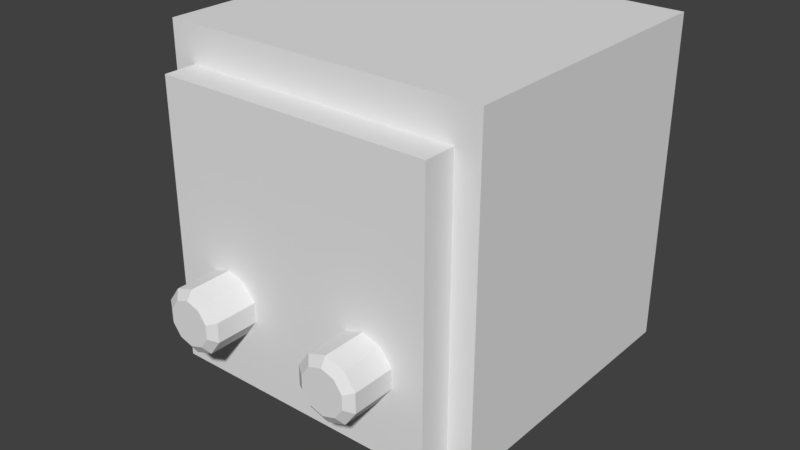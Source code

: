 # Source: character30.blend  (saved by Blender 2.77.0; exported with 4.5.12 LTS)
import bpy
from mathutils import Matrix  # noqa: F401  (used for matrix-valued properties, if any)

bpy.ops.wm.read_factory_settings(use_empty=True)
scene = bpy.context.scene
scene.name = 'Scene'

# ---- collections
col_collection_1 = bpy.data.collections.new('Collection 1'); scene.collection.children.link(col_collection_1)

# ---- materials (node trees are filled in below, after node groups)
mat_material_001 = bpy.data.materials.new('Material.001')
mat_material_001.alpha_threshold = 0.0
mat_material_001.use_transparent_shadow = False
mat_material_001.roughness = 0.5

# ---- material node trees

# ---- world
world_world = bpy.data.worlds.new('World'); scene.world = world_world
world_world.color = (0.05088, 0.05088, 0.05088)
world_world.use_sun_shadow = False
world_world.sun_shadow_jitter_overblur = 0.0
world_world.cycles.sampling_method = 'MANUAL'

# ---- meshes
me_cube_004 = bpy.data.meshes.new('Cube.004')
me_cube_004.from_pydata([(-0.3977, -0.0151, -0.4697), (-0.3977, -0.0151, -0.6438), (-0.3977, 0.08001, -0.4697), (-0.3977, 0.08001, -0.6438), (-0.3026, -0.0151, -0.4697), (-0.3026, -0.0151, -0.6438), (-0.3026, 0.08001, -0.4697), (-0.3026, 0.08001, -0.6438), (-0.3976, -0.2678, -0.4697), (-0.3976, -0.2678, -0.6438), (-0.3976, -0.1727, -0.4697), (-0.3976, -0.1727, -0.6438), (-0.3024, -0.2678, -0.4697), (-0.3024, -0.2678, -0.6438), (-0.3024, -0.1727, -0.4697), (-0.3024, -0.1727, -0.6438), (-0.3977, 0.219, -0.4697), (-0.3977, 0.219, -0.6438), (-0.3977, 0.3142, -0.4697), (-0.3977, 0.3142, -0.6438), (-0.3026, 0.219, -0.4697), (-0.3026, 0.219, -0.6438), (-0.3026, 0.3142, -0.4697), (-0.3026, 0.3142, -0.6438), (0.3024, 0.219, -0.4697), (0.3024, 0.219, -0.6438), (0.3024, 0.3142, -0.4697), (0.3024, 0.3142, -0.6438), (0.3976, 0.219, -0.4697), (0.3976, 0.219, -0.6438), (0.3976, 0.3142, -0.4697), (0.3976, 0.3142, -0.6438), (0.3024, -0.2678, -0.4697), (0.3024, -0.2678, -0.6438), (0.3024, -0.1727, -0.4697), (0.3024, -0.1727, -0.6438), (0.3976, -0.2678, -0.4697), (0.3976, -0.2678, -0.6438), (0.3976, -0.1727, -0.4697), (0.3976, -0.1727, -0.6438), (0.3024, -0.0151, -0.4697), (0.3024, -0.0151, -0.6438), (0.3024, 0.08001, -0.4697), (0.3024, 0.08001, -0.6438), (0.3976, -0.0151, -0.4697), (0.3976, -0.0151, -0.6438), (0.3976, 0.08001, -0.4697), (0.3976, 0.08001, -0.6438), (-0.2369, -0.4899, -0.1178), (-0.2935, -0.4899, -0.1362), (-0.3284, -0.4899, -0.1843), (-0.3284, -0.4899, -0.2437), (-0.2935, -0.4899, -0.2918), (-0.2369, -0.4899, -0.3102), (-0.1804, -0.4899, -0.2918), (-0.1454, -0.4899, -0.2437), (-0.1454, -0.4899, -0.1843), (-0.1804, -0.4899, -0.1362), (-0.2773, -0.6482, -0.1584), (-0.2369, -0.6482, -0.1453), (-0.3023, -0.6482, -0.1928), (-0.3023, -0.6482, -0.2352), (-0.2773, -0.6482, -0.2696), (-0.2369, -0.6482, -0.2827), (-0.1966, -0.6482, -0.2696), (-0.1716, -0.6482, -0.2352), (-0.1716, -0.6482, -0.1928), (-0.1966, -0.6482, -0.1584), (-0.2935, -0.6299, -0.1362), (-0.2369, -0.6299, -0.1178), (-0.3284, -0.6299, -0.1843), (-0.3284, -0.6299, -0.2437), (-0.2935, -0.6299, -0.2918), (-0.2369, -0.6299, -0.3102), (-0.1804, -0.6299, -0.2918), (-0.1454, -0.6299, -0.2437), (-0.1454, -0.6299, -0.1843), (-0.1804, -0.6299, -0.1362), (0.2369, -0.4899, -0.1178), (0.2935, -0.4899, -0.1362), (0.3284, -0.4899, -0.1843), (0.3284, -0.4899, -0.2437), (0.2935, -0.4899, -0.2918), (0.2369, -0.4899, -0.3102), (0.1804, -0.4899, -0.2918), (0.1454, -0.4899, -0.2437), (0.1454, -0.4899, -0.1843), (0.1804, -0.4899, -0.1362), (0.2773, -0.6482, -0.1584), (0.2369, -0.6482, -0.1453), (0.3023, -0.6482, -0.1928), (0.3023, -0.6482, -0.2352), (0.2773, -0.6482, -0.2696), (0.2369, -0.6482, -0.2827), (0.1966, -0.6482, -0.2696), (0.1716, -0.6482, -0.2352), (0.1716, -0.6482, -0.1928), (0.1966, -0.6482, -0.1584), (0.2935, -0.6299, -0.1362), (0.2369, -0.6299, -0.1178), (0.3284, -0.6299, -0.1843), (0.3284, -0.6299, -0.2437), (0.2935, -0.6299, -0.2918), (0.2369, -0.6299, -0.3102), (0.1804, -0.6299, -0.2918), (0.1454, -0.6299, -0.2437), (0.1454, -0.6299, -0.1843), (0.1804, -0.6299, -0.1362), (-0.4255, -0.4, -0.4622), (-0.4255, -0.4, 0.3887), (-0.5, 0.5, -0.5), (-0.5, 0.5, 0.5), (0.4255, -0.4, -0.4622), (0.4255, -0.4, 0.3887), (0.5, 0.5, -0.5), (0.5, 0.5, 0.5), (-0.5, -0.4, -0.5), (-0.5, -0.4, 0.5), (0.5, -0.4, 0.5), (0.5, -0.4, -0.5), (-0.4255, -0.5, -0.4622), (-0.4255, -0.5, 0.3887), (0.4255, -0.5, 0.3887), (0.4255, -0.5, -0.4622), (-0.5, -0.175, 0.5), (-0.5, 0.05, 0.5), (-0.5, 0.275, 0.5), (-0.5, 0.275, -0.5), (-0.5, 0.05, -0.5), (-0.5, -0.175, -0.5), (0.5, 0.275, 0.5), (0.5, 0.05, 0.5), (0.5, -0.175, 0.5), (0.5, -0.175, -0.5), (0.5, 0.05, -0.5), (0.5, 0.275, -0.5)], [], [(1, 3, 2, 0), (3, 7, 6, 2), (7, 5, 4, 6), (5, 1, 0, 4), (0, 2, 6, 4), (5, 7, 3, 1), (9, 11, 10, 8), (11, 15, 14, 10), (15, 13, 12, 14), (13, 9, 8, 12), (8, 10, 14, 12), (13, 15, 11, 9), (17, 19, 18, 16), (19, 23, 22, 18), (23, 21, 20, 22), (21, 17, 16, 20), (16, 18, 22, 20), (21, 23, 19, 17), (25, 27, 26, 24), (27, 31, 30, 26), (31, 29, 28, 30), (29, 25, 24, 28), (24, 26, 30, 28), (29, 31, 27, 25), (33, 35, 34, 32), (35, 39, 38, 34), (39, 37, 36, 38), (37, 33, 32, 36), (32, 34, 38, 36), (37, 39, 35, 33), (41, 43, 42, 40), (43, 47, 46, 42), (47, 45, 44, 46), (45, 41, 40, 44), (40, 42, 46, 44), (45, 47, 43, 41), (49, 50, 51, 52, 53, 54, 55, 56, 57, 48), (58, 59, 67, 66, 65, 64, 63, 62, 61, 60), (53, 73, 74, 54), (50, 70, 71, 51), (57, 77, 69, 48), (54, 74, 75, 55), (51, 71, 72, 52), (48, 69, 68, 49), (55, 75, 76, 56), (52, 72, 73, 53), (49, 68, 70, 50), (56, 76, 77, 57), (58, 68, 69, 59), (60, 70, 68, 58), (61, 71, 70, 60), (62, 72, 71, 61), (63, 73, 72, 62), (64, 74, 73, 63), (65, 75, 74, 64), (66, 76, 75, 65), (67, 77, 76, 66), (59, 69, 77, 67), (79, 78, 87, 86, 85, 84, 83, 82, 81, 80), (88, 90, 91, 92, 93, 94, 95, 96, 97, 89), (83, 84, 104, 103), (80, 81, 101, 100), (87, 78, 99, 107), (84, 85, 105, 104), (81, 82, 102, 101), (78, 79, 98, 99), (85, 86, 106, 105), (82, 83, 103, 102), (79, 80, 100, 98), (86, 87, 107, 106), (88, 89, 99, 98), (90, 88, 98, 100), (91, 90, 100, 101), (92, 91, 101, 102), (93, 92, 102, 103), (94, 93, 103, 104), (95, 94, 104, 105), (96, 95, 105, 106), (97, 96, 106, 107), (89, 97, 107, 99), (126, 127, 110, 111), (132, 133, 119, 118), (128, 134, 135, 127), (131, 125, 126, 130), (108, 116, 117, 109), (113, 118, 119, 112), (109, 121, 120, 108), (112, 123, 122, 113), (120, 123, 112, 108), (123, 120, 121, 122), (119, 116, 108, 112), (117, 118, 113, 109), (122, 121, 109, 113), (110, 114, 115, 111), (116, 119, 133, 129), (127, 135, 114, 110), (118, 117, 124, 132), (130, 126, 111, 115), (132, 124, 125, 131), (129, 133, 134, 128), (115, 114, 135, 130), (130, 135, 134, 131), (131, 134, 133, 132), (117, 116, 129, 124), (124, 129, 128, 125), (125, 128, 127, 126)])
_uv = me_cube_004.uv_layers.new(name='UVMap')
_uv.uv.foreach_set('vector', [0.3035, 0.209, 0.3035, 0.2001, 0.3127, 0.2001, 0.3127, 0.209, 0.2874, 0.1858, 0.2967, 0.1858, 0.2967, 0.1948, 0.2874, 0.1948, 0.1887, 0.2102, 0.1979, 0.2102, 0.1979, 0.2192, 0.1887, 0.2192, 0.4009, 0.1966, 0.4342, 0.1966, 0.4342, 0.229, 0.4009, 0.229, 0.3906, 0.2199, 0.3906, 0.2109, 0.3998, 0.2109, 0.3998, 0.2199, 0.4282, 0.2249, 0.4282, 0.2159, 0.4367, 0.2159, 0.4367, 0.2249, 0.3661, 0.2019, 0.3661, 0.1929, 0.3753, 0.1929, 0.3753, 0.2019, 0.2508, 0.1957, 0.26, 0.1957, 0.26, 0.2046, 0.2508, 0.2046, 0.4282, 0.207, 0.4282, 0.198, 0.4374, 0.198, 0.4374, 0.207, 0.2272, 0.21, 0.2364, 0.21, 0.2364, 0.2189, 0.2272, 0.2189, 0.9501, 0.8465, 0.9501, 0.814, 0.9833, 0.814, 0.9833, 0.8465, 0.331, 0.2351, 0.331, 0.2261, 0.3395, 0.2261, 0.3395, 0.2351, 0.3219, 0.209, 0.3219, 0.2001, 0.3311, 0.2001, 0.3311, 0.209, 0.3501, 0.1999, 0.3501, 0.1909, 0.3594, 0.1909, 0.3594, 0.1999, 0.2071, 0.2192, 0.2071, 0.2102, 0.2163, 0.2102, 0.2163, 0.2192, 0.2102, 0.1806, 0.2435, 0.1806, 0.2435, 0.213, 0.2102, 0.213, 0.4466, 0.1711, 0.4466, 0.1621, 0.4558, 0.1621, 0.4558, 0.1711, 0.2935, 0.218, 0.2935, 0.227, 0.2851, 0.227, 0.2851, 0.218, 0.1887, 0.2013, 0.1887, 0.1923, 0.1979, 0.1923, 0.1979, 0.2013, 0.2851, 0.1821, 0.2943, 0.1821, 0.2943, 0.1911, 0.2851, 0.1911, 0.2851, 0.209, 0.2851, 0.2001, 0.2943, 0.2001, 0.2943, 0.209, 0.3906, 0.175, 0.3999, 0.175, 0.3999, 0.184, 0.3906, 0.184, 0.9501, 0.7167, 0.9501, 0.6842, 0.9833, 0.6842, 0.9833, 0.7167, 0.1711, 0.2338, 0.1711, 0.2247, 0.1796, 0.2247, 0.1796, 0.2338, 0.4282, 0.1711, 0.4282, 0.1621, 0.4374, 0.1621, 0.4374, 0.1711, 0.3564, 0.2106, 0.3472, 0.2106, 0.3472, 0.2016, 0.3564, 0.2016, 0.4093, 0.2059, 0.4093, 0.197, 0.4185, 0.197, 0.4185, 0.2059, 0.4282, 0.1442, 0.4374, 0.1442, 0.4374, 0.1532, 0.4282, 0.1532, 0.6586, 0.9579, 0.6586, 0.9255, 0.6919, 0.9255, 0.6919, 0.9579, 0.3764, 0.2271, 0.3764, 0.2361, 0.3679, 0.2361, 0.3679, 0.2271, 0.2071, 0.2013, 0.2071, 0.1923, 0.2163, 0.1923, 0.2163, 0.2013, 0.2272, 0.192, 0.2364, 0.192, 0.2364, 0.201, 0.2272, 0.201, 0.3999, 0.2019, 0.3906, 0.2019, 0.3906, 0.193, 0.3999, 0.193, 0.3219, 0.1821, 0.3311, 0.1821, 0.3311, 0.1911, 0.3219, 0.1911, 0.9501, 0.9114, 0.9501, 0.8789, 0.9833, 0.8789, 0.9833, 0.9114, 0.2235, 0.2382, 0.2235, 0.2292, 0.232, 0.2292, 0.232, 0.2382, 0.04601, 0.8157, 0.0348, 0.8259, 0.02359, 0.824, 0.01667, 0.8107, 0.01667, 0.7911, 0.02359, 0.7727, 0.0348, 0.7625, 0.04601, 0.7644, 0.05294, 0.7777, 0.05294, 0.7973, 0.7967, 0.7409, 0.7992, 0.7547, 0.7967, 0.7684, 0.7901, 0.7769, 0.782, 0.7769, 0.7754, 0.7684, 0.7729, 0.7547, 0.7754, 0.7409, 0.782, 0.7324, 0.7901, 0.7324, 0.3281, 0.2025, 0.3281, 0.1923, 0.3317, 0.1923, 0.3317, 0.2025, 0.3113, 0.1684, 0.3113, 0.1786, 0.3089, 0.1786, 0.3089, 0.1684, 0.3061, 0.1967, 0.2957, 0.1967, 0.2957, 0.1926, 0.3061, 0.1926, 0.3133, 0.117, 0.3133, 0.1272, 0.3113, 0.1272, 0.3113, 0.117, 0.3208, 0.2025, 0.3208, 0.1923, 0.324, 0.1923, 0.324, 0.2025, 0.3061, 0.1926, 0.2957, 0.1926, 0.2957, 0.1884, 0.3061, 0.1884, 0.3113, 0.117, 0.3113, 0.1272, 0.3089, 0.1272, 0.3089, 0.117, 0.324, 0.2025, 0.324, 0.1923, 0.3281, 0.1923, 0.3281, 0.2025, 0.3061, 0.1884, 0.2957, 0.1884, 0.2957, 0.1858, 0.3061, 0.1858, 0.3061, 0.1991, 0.2957, 0.1991, 0.2957, 0.1967, 0.3061, 0.1967, 0.2943, 0.1895, 0.2957, 0.1884, 0.2957, 0.1926, 0.2943, 0.1925, 0.2801, 0.1987, 0.2804, 0.1968, 0.2824, 0.1993, 0.2815, 0.2005, 0.2783, 0.1987, 0.278, 0.1968, 0.2804, 0.1968, 0.2801, 0.1987, 0.2769, 0.2005, 0.276, 0.1993, 0.278, 0.1968, 0.2783, 0.1987, 0.3277, 0.1909, 0.3281, 0.1923, 0.324, 0.1923, 0.3247, 0.1909, 0.3302, 0.1909, 0.3317, 0.1923, 0.3281, 0.1923, 0.3277, 0.1909, 0.2783, 0.2082, 0.278, 0.2101, 0.276, 0.2076, 0.2769, 0.2064, 0.2801, 0.2082, 0.2804, 0.2101, 0.278, 0.2101, 0.2783, 0.2082, 0.2815, 0.2064, 0.2824, 0.2076, 0.2804, 0.2101, 0.2801, 0.2082, 0.2943, 0.1925, 0.2957, 0.1926, 0.2957, 0.1967, 0.2943, 0.1954, 0.1225, 0.7777, 0.1225, 0.7973, 0.1156, 0.8157, 0.1044, 0.8259, 0.0932, 0.824, 0.08627, 0.8107, 0.08627, 0.7911, 0.0932, 0.7727, 0.1044, 0.7625, 0.1156, 0.7644, 0.8748, 0.279, 0.8813, 0.2705, 0.8895, 0.2705, 0.896, 0.279, 0.8985, 0.2928, 0.896, 0.3065, 0.8895, 0.315, 0.8813, 0.315, 0.8748, 0.3065, 0.8722, 0.2928, 0.3223, 0.1706, 0.3274, 0.1706, 0.3274, 0.1831, 0.3223, 0.1831, 0.2865, 0.1134, 0.2835, 0.1134, 0.2835, 0.1009, 0.2865, 0.1009, 0.3725, 0.1747, 0.3725, 0.1695, 0.3854, 0.1695, 0.3854, 0.1747, 0.3274, 0.1706, 0.3313, 0.1706, 0.3313, 0.1831, 0.3274, 0.1831, 0.2835, 0.1134, 0.2811, 0.1134, 0.2811, 0.1009, 0.2835, 0.1009, 0.3725, 0.1695, 0.3725, 0.1646, 0.3854, 0.1646, 0.3854, 0.1695, 0.2811, 0.1219, 0.2841, 0.1219, 0.2841, 0.1344, 0.2811, 0.1344, 0.3179, 0.1706, 0.3223, 0.1706, 0.3223, 0.1831, 0.3179, 0.1831, 0.3725, 0.1646, 0.3725, 0.1616, 0.3854, 0.1616, 0.3854, 0.1646, 0.3725, 0.1779, 0.3725, 0.1747, 0.3854, 0.1747, 0.3854, 0.1779, 0.3871, 0.1661, 0.3871, 0.1696, 0.3854, 0.1695, 0.3854, 0.1646, 0.3986, 0.164, 0.3969, 0.1662, 0.3958, 0.1647, 0.3982, 0.1616, 0.4008, 0.164, 0.3986, 0.164, 0.3982, 0.1616, 0.4012, 0.1616, 0.4025, 0.1662, 0.4008, 0.164, 0.4012, 0.1616, 0.4036, 0.1647, 0.3228, 0.1847, 0.3197, 0.1847, 0.3179, 0.1831, 0.3223, 0.1831, 0.3265, 0.1847, 0.3228, 0.1847, 0.3223, 0.1831, 0.3274, 0.1831, 0.4008, 0.1756, 0.4025, 0.1734, 0.4036, 0.1749, 0.4012, 0.178, 0.3986, 0.1756, 0.4008, 0.1756, 0.4012, 0.178, 0.3982, 0.178, 0.3969, 0.1734, 0.3986, 0.1756, 0.3982, 0.178, 0.3958, 0.1749, 0.3871, 0.1696, 0.3871, 0.1733, 0.3854, 0.1747, 0.3854, 0.1695, 0.4956, 0.5162, 0.5349, 0.5162, 0.5349, 0.532, 0.4956, 0.532, 0.3101, 0.8895, 0.3101, 0.8467, 0.3272, 0.8467, 0.3272, 0.8895, 0.3889, 0.7721, 0.3889, 0.8762, 0.3627, 0.8762, 0.3627, 0.7721, 0.3626, 0.7721, 0.3626, 0.8853, 0.3364, 0.8853, 0.3364, 0.7721, 0.3158, 0.8274, 0.3101, 0.829, 0.3101, 0.7863, 0.3158, 0.7911, 0.3806, 0.7911, 0.3863, 0.7863, 0.3863, 0.829, 0.3806, 0.8274, 0.3095, 0.2199, 0.3038, 0.2199, 0.3038, 0.1939, 0.3095, 0.1939, 0.3406, 0.1912, 0.3464, 0.1912, 0.3464, 0.2172, 0.3406, 0.2172, 0.361, 0.1253, 0.361, 0.08162, 0.3667, 0.08162, 0.3667, 0.1253, 0.3674, 0.1383, 0.3674, 0.1859, 0.3406, 0.1859, 0.3406, 0.1383, 0.3863, 0.829, 0.3101, 0.829, 0.3158, 0.8274, 0.3806, 0.8274, 0.3101, 0.7863, 0.3863, 0.7863, 0.3806, 0.7911, 0.3158, 0.7911, 0.2466, 0.1902, 0.2466, 0.1427, 0.2523, 0.1427, 0.2523, 0.1902, 0.4562, 0.5164, 0.4562, 0.4463, 0.4955, 0.4463, 0.4955, 0.5164, 0.3101, 0.8291, 0.3799, 0.8291, 0.3799, 0.8467, 0.3101, 0.8467, 0.528, 0.4463, 0.528, 0.5106, 0.5118, 0.5106, 0.5118, 0.4463, 0.4039, 0.7863, 0.4039, 0.8623, 0.3863, 0.8623, 0.3863, 0.7863, 0.4956, 0.5162, 0.4956, 0.4463, 0.5118, 0.4463, 0.5118, 0.5162, 0.4754, 0.4432, 0.4754, 0.5306, 0.4551, 0.5306, 0.4551, 0.4432, 0.4957, 0.4432, 0.4957, 0.5236, 0.4754, 0.5236, 0.4754, 0.4432, 0.528, 0.4856, 0.528, 0.4463, 0.5438, 0.4463, 0.5438, 0.4856, 0.4527, 0.8614, 0.389, 0.8614, 0.389, 0.8358, 0.4527, 0.8358, 0.5449, 0.5121, 0.4957, 0.5121, 0.4957, 0.4924, 0.5449, 0.4924, 0.3273, 0.8467, 0.37, 0.8467, 0.37, 0.8639, 0.3273, 0.8639, 0.4957, 0.4924, 0.4957, 0.4432, 0.5154, 0.4432, 0.5154, 0.4924, 0.389, 0.8358, 0.389, 0.7721, 0.4145, 0.7721, 0.4145, 0.8358])
me_cube_004.materials.append(mat_material_001)
me_cube_004.use_remesh_preserve_volume = False
me_cube_004.use_remesh_preserve_attributes = False
me_cube_004.use_mirror_vertex_groups = False
me_cube_004.use_paint_bone_selection = False
me_cube_004.use_paint_mask = True
me_cube_004.update()

# ---- objects
ob_cube_003 = bpy.data.objects.new('Cube.003', me_cube_004)

# ---- transforms, parenting, visibility, modifiers, constraints
ob_cube_003.location = (0.0, 0.0, 0.0)
ob_cube_003.lineart.crease_threshold = 0.0

# ---- collection membership
col_collection_1.objects.link(ob_cube_003)

# ---- scene / render settings (as saved in the file)
scene.frame_start = 1; scene.frame_end = 250; scene.frame_set(1)
scene.render.engine = 'BLENDER_EEVEE_NEXT'
scene.render.resolution_percentage = 50
scene.render.dither_intensity = 0.0
scene.cycles.use_denoising = False
scene.cycles.samples = 128
scene.cycles.sampling_pattern = 'TABULATED_SOBOL'
scene.cycles.light_sampling_threshold = 0.0
scene.cycles.use_adaptive_sampling = False
scene.cycles.use_light_tree = False
scene.cycles.blur_glossy = 0.0
scene.cycles.sample_clamp_indirect = 0.0
scene.view_settings.view_transform = 'Standard'
bpy.context.view_layer.update()

# ---- added for rendering (the .blend has no active camera and no usable light): camera, sun
cam_auto = bpy.data.cameras.new('AutoCamera')
cam_auto.lens = 50.0
cam_auto.sensor_width = 36.0
cam_auto.clip_end = 1000.0
ob_auto_camera = bpy.data.objects.new('AutoCamera', cam_auto)
scene.collection.objects.link(ob_auto_camera)
ob_auto_camera.location = (1.76199, -2.1885, 1.33769)
ob_auto_camera.rotation_euler = (1.09748, -7.21219e-08, 0.694738)
scene.camera = ob_auto_camera
light_auto_sun = bpy.data.lights.new('AutoSun', 'SUN')
light_auto_sun.energy = 3.0
light_auto_sun.angle = 0.0523599
ob_auto_sun = bpy.data.objects.new('AutoSun', light_auto_sun)
scene.collection.objects.link(ob_auto_sun)
ob_auto_sun.rotation_euler = (0.872665, 0.174533, 0.523599)
bpy.context.view_layer.update()
